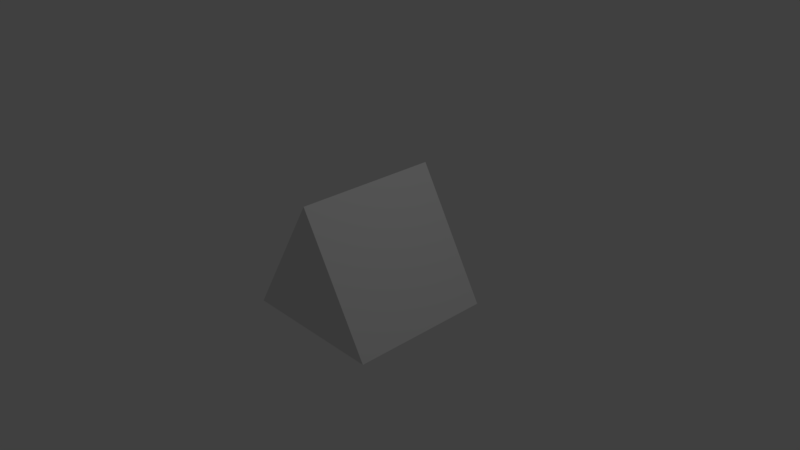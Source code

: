 # Source: triangle.blend  (saved by Blender 2.79.0; exported with 4.5.12 LTS)
import bpy
from mathutils import Matrix  # noqa: F401  (used for matrix-valued properties, if any)

bpy.ops.wm.read_factory_settings(use_empty=True)
scene = bpy.context.scene
scene.name = 'Scene'

# ---- collections
col_collection_1 = bpy.data.collections.new('Collection 1'); scene.collection.children.link(col_collection_1)

# ---- materials (node trees are filled in below, after node groups)
mat_material = bpy.data.materials.new('Material')
mat_material.alpha_threshold = 0.0
mat_material.use_transparent_shadow = False
mat_material.roughness = 0.5
mat_material.line_color = (0.0, 0.0, 0.0, 1.0)

# ---- material node trees

# ---- world
world_world = bpy.data.worlds.new('World'); scene.world = world_world
world_world.color = (0.05088, 0.05088, 0.05088)
world_world.use_sun_shadow = False
world_world.sun_shadow_jitter_overblur = 0.0
world_world.cycles.sampling_method = 'MANUAL'

# ---- cameras
cam_camera = bpy.data.cameras.new('Camera')
cam_camera.clip_end = 100.0
cam_camera.lens = 35.0
cam_camera.sensor_width = 32.0
cam_camera.sensor_height = 18.0
cam_camera.ortho_scale = 7.314
cam_camera.dof.focus_distance = 0.0
cam_camera.dof.aperture_fstop = 128.0

# ---- lights
light_lamp = bpy.data.lights.new('Lamp', 'POINT')
light_lamp.transmission_factor = 0.0
light_lamp.cutoff_distance = 30.0
light_lamp.energy = 100.0
light_lamp.shadow_buffer_clip_start = 1.001
light_lamp.shadow_soft_size = 0.1
light_lamp.shadow_maximum_resolution = 0.006
light_lamp.use_absolute_resolution = True

# ---- meshes
me_cube = bpy.data.meshes.new('Cube')
me_cube.from_pydata([(1.0, 1.0, -0.7245), (1.0, -1.0, -0.7245), (-1.0, -1.0, -0.7245), (-1.0, 1.0, -0.7245), (2.682e-07, 1.0, 0.9907), (-5.066e-07, -1.0, 0.9907)], [], [(0, 1, 2, 3), (0, 4, 5, 1), (1, 5, 2), (2, 5, 4, 3), (4, 0, 3)])
me_cube.materials.append(mat_material)
me_cube.use_remesh_preserve_volume = False
me_cube.use_remesh_preserve_attributes = False
me_cube.use_mirror_vertex_groups = False
me_cube.update()

# ---- objects
ob_cube = bpy.data.objects.new('Cube', me_cube)
ob_lamp = bpy.data.objects.new('Lamp', light_lamp)
ob_camera = bpy.data.objects.new('Camera', cam_camera)

# ---- transforms, parenting, visibility, modifiers, constraints
ob_cube.location = (0.0, 0.0, 0.0)
ob_cube.lock_rotations_4d = False
ob_cube.empty_display_type = 'ARROWS'
ob_cube.lineart.crease_threshold = 0.0
ob_lamp.location = (4.076, 1.005, 5.904)
ob_lamp.rotation_euler = (0.6503, 0.05522, 1.866)
ob_lamp.lock_rotations_4d = False
ob_lamp.empty_display_type = 'ARROWS'
ob_lamp.color = (0.0, 0.0, 0.0, 0.0)
ob_lamp.lineart.crease_threshold = 0.0
ob_camera.location = (7.481, -6.508, 5.344)
ob_camera.rotation_euler = (1.109, 0.0, 0.8149)
ob_camera.lock_rotations_4d = False
ob_camera.empty_display_type = 'ARROWS'
ob_camera.color = (0.0, 0.0, 0.0, 0.0)
ob_camera.display_type = 'WIRE'
ob_camera.lineart.crease_threshold = 0.0

# ---- collection membership
col_collection_1.objects.link(ob_cube)
col_collection_1.objects.link(ob_lamp)
col_collection_1.objects.link(ob_camera)

# ---- scene / render settings (as saved in the file)
scene.camera = ob_camera
scene.frame_start = 1; scene.frame_end = 250; scene.frame_set(1)
scene.render.engine = 'BLENDER_EEVEE_NEXT'
scene.render.resolution_percentage = 50
scene.render.dither_intensity = 0.0
scene.cycles.use_denoising = False
scene.cycles.samples = 128
scene.cycles.sampling_pattern = 'TABULATED_SOBOL'
scene.cycles.use_adaptive_sampling = False
scene.cycles.use_light_tree = False
scene.cycles.blur_glossy = 0.0
scene.cycles.sample_clamp_indirect = 0.0
scene.view_settings.view_transform = 'Standard'
bpy.context.view_layer.update()
